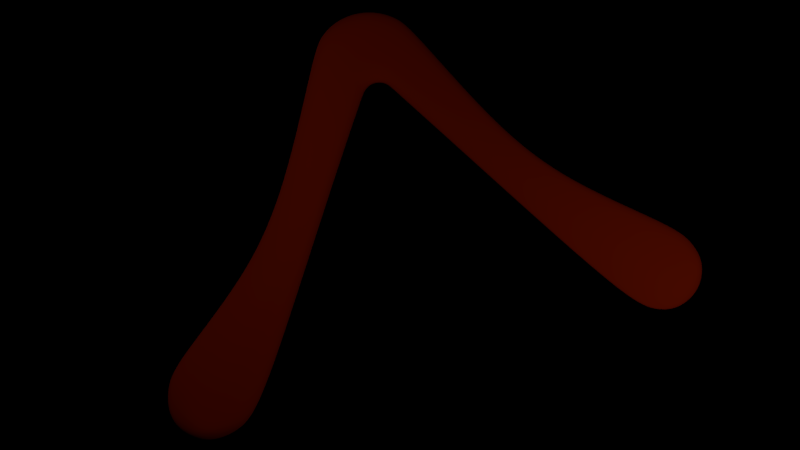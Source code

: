 # Source: ebony.blend  (saved by Blender 2.62.0; exported with 4.5.12 LTS)
import bpy
from mathutils import Matrix  # noqa: F401  (used for matrix-valued properties, if any)

bpy.ops.wm.read_factory_settings(use_empty=True)
scene = bpy.context.scene
scene.name = 'Scene'

# ---- collections
col_collection_1 = bpy.data.collections.new('Collection 1'); scene.collection.children.link(col_collection_1)

# ---- materials (node trees are filled in below, after node groups)
mat_material = bpy.data.materials.new('Material')
mat_material.alpha_threshold = 0.0
mat_material.use_transparent_shadow = False
mat_material.diffuse_color = (0.8, 0.04193, 0.0, 1.0)
mat_material.roughness = 0.5
mat_material.specular_intensity = 1.0
mat_material.line_color = (0.0, 0.0, 0.0, 1.0)

# ---- material node trees

# ---- world
world_world = bpy.data.worlds.new('World'); scene.world = world_world
world_world.color = (0.0, 0.0, 0.0)
world_world.use_sun_shadow = False
world_world.sun_shadow_jitter_overblur = 0.0
world_world.cycles.sampling_method = 'MANUAL'
world_world.cycles.sample_map_resolution = 256

# ---- cameras
cam_camera = bpy.data.cameras.new('Camera')
cam_camera.clip_end = 100.0
cam_camera.lens = 35.0
cam_camera.sensor_width = 32.0
cam_camera.sensor_height = 18.0
cam_camera.ortho_scale = 7.314
cam_camera.dof.focus_distance = 0.0
cam_camera.dof.aperture_fstop = 128.0

# ---- lights
light_lamp_001 = bpy.data.lights.new('Lamp.001', 'POINT')
light_lamp_001.transmission_factor = 0.0
light_lamp_001.cutoff_distance = 30.0
light_lamp_001.energy = 68.0
light_lamp_001.shadow_buffer_clip_start = 1.001
light_lamp_001.shadow_soft_size = 1.0
light_lamp_001.shadow_maximum_resolution = 0.006
light_lamp_001.use_absolute_resolution = True
light_lamp_001.cycles.use_multiple_importance_sampling = False
light_lamp = bpy.data.lights.new('Lamp', 'POINT')
light_lamp.transmission_factor = 0.0
light_lamp.cutoff_distance = 30.0
light_lamp.energy = 100.0
light_lamp.shadow_buffer_clip_start = 1.001
light_lamp.shadow_soft_size = 1.0
light_lamp.shadow_maximum_resolution = 0.006
light_lamp.use_absolute_resolution = True
light_lamp.cycles.use_multiple_importance_sampling = False

# ---- meshes
me_circle_006 = bpy.data.meshes.new('Circle.006')
me_circle_006.from_pydata([(11.11, 1.084, 0.0), (11.4, 0.5968, -2.234e-10), (10.57, -0.7842, 1.78e-08), (10.09, -0.7076, 0.0), (9.59, -0.3839, 0.0), (0.97, -0.5194, -0.004083), (0.4423, -0.8941, 3.665e-09), (-0.8898, 0.4167, 2.095e-09), (-0.6213, 0.9001, -0.004083), (5.33, 6.425, 1.28e-09), (5.503, 6.391, 1.28e-09), (5.635, 6.303, -0.003936), (5.748, 6.116, -0.01181), (4.947, 6.157, 2.561e-09), (5.052, 6.286, 0.003707), (5.173, 6.381, 0.002648), (5.346, 8.421, 0.0), (5.872, 8.316, 0.0), (6.318, 8.018, 0.0), (6.616, 7.572, 0.0), (4.076, 7.572, 0.0), (4.374, 8.018, 0.0), (4.82, 8.316, 0.0), (1.463, 2.601, 0.003891), (2.293, 1.685, 0.003891), (8.218, 1.881, 0.004505), (9.16, 2.691, 0.004505), (3.562, 3.856, 0.0), (2.73, 4.554, 0.0), (7.922, 4.401, 0.002259), (7.094, 3.812, 0.002259), (4.84, 6.671, 0.0), (4.685, 7.12, 0.0), (4.483, 7.826, 0.0), (6.102, 6.656, 0.0), (6.201, 6.832, 0.0), (6.533, 7.282, 0.0), (5.062, 6.819, 0.0), (4.981, 7.318, 0.0), (4.823, 8.017, 0.0), (5.805, 6.671, 0.0), (5.976, 7.12, 0.0), (6.239, 7.77, 0.0), (5.584, 6.819, 0.0), (5.68, 7.318, 0.0), (5.81, 8.09, 0.0), (4.787, 6.276, 0.0), (4.487, 6.823, 0.0), (4.2, 7.284, 0.0), (5.323, 6.871, 0.0), (5.331, 7.387, 0.0), (5.353, 8.152, 0.0), (0.2785, -0.7879, 0.0), (-0.2706, -0.2706, 0.0), (-0.4648, -0.07641, 0.0), (0.8104, -0.3687, -0.004083), (0.1743, 0.1904, -0.004083), (-0.06215, 0.4013, -0.004083), (-0.25, -0.75, 0.0), (-0.5741, -0.5375, 0.0), (-0.6238, -0.3448, 0.0), (-0.2352, -0.9612, -0.001788), (-0.6916, -0.6788, -2.356e-09), (-0.9758, -0.188, -0.001937), (11.24, 0.4376, -2.234e-10), (10.75, -0.05429, 0.0), (10.59, -0.2102, 0.0), (10.99, 0.9635, 0.0), (10.35, 0.3499, 0.0), (10.17, 0.1748, 0.0), (11.35, 0.0165, -3.175e-09), (11.07, -0.3901, -5.498e-09), (10.8, -0.4239, 0.0), (11.48, 0.06633, -5.983e-09), (11.16, -0.5093, -1.833e-09), (1.752, 2.307, 0.003891), (1.873, 2.183, 0.003891), (2.177, 1.885, 0.003891), (8.577, 2.189, 0.004505), (8.689, 2.286, 0.004505), (9.083, 2.625, 0.004505), (3.43, 3.962, 0.0), (3.134, 4.212, 0.0), (3.014, 4.314, 0.0), (7.821, 4.329, 0.002259), (7.508, 4.106, 0.002259), (7.409, 4.036, 0.002259), (11.11, 1.084, 0.07803), (11.4, 0.5968, 0.07803), (10.57, -0.7842, 0.07803), (10.09, -0.7076, 0.07803), (9.59, -0.3839, 0.07803), (0.97, -0.5194, 0.0795), (0.4423, -0.8941, 0.07803), (-0.8898, 0.4167, 0.07803), (-0.6213, 0.9001, 0.0795), (5.33, 6.425, 0.07803), (5.503, 6.391, 0.07803), (5.635, 6.303, 0.07409), (5.748, 6.116, 0.06622), (4.947, 6.157, 0.07803), (5.052, 6.286, 0.08174), (5.173, 6.381, 0.08068), (5.346, 8.421, 0.07803), (5.872, 8.316, 0.07803), (6.318, 8.018, 0.07803), (6.616, 7.572, 0.07803), (4.076, 7.572, 0.07803), (4.374, 8.018, 0.07803), (4.82, 8.316, 0.07803), (1.473, 2.521, 0.07663), (2.293, 1.685, 0.07663), (8.218, 1.881, 0.07641), (9.16, 2.691, 0.07641), (3.562, 3.856, 0.07803), (2.754, 4.54, 0.07803), (7.922, 4.401, 0.07722), (7.094, 3.812, 0.07722), (4.913, 6.46, 0.1964), (4.685, 7.12, 0.2017), (4.483, 7.826, 0.2017), (5.874, 6.275, 0.1964), (6.201, 6.832, 0.2017), (6.533, 7.282, 0.2017), (5.1, 6.584, 0.1964), (4.981, 7.318, 0.2017), (4.823, 8.017, 0.2017), (5.725, 6.46, 0.1964), (5.976, 7.12, 0.2017), (6.239, 7.77, 0.2017), (5.539, 6.584, 0.1964), (5.68, 7.318, 0.2017), (5.81, 8.09, 0.2017), (4.792, 6.291, 0.2097), (4.487, 6.823, 0.2017), (4.2, 7.284, 0.2017), (5.319, 6.628, 0.1964), (5.331, 7.387, 0.2017), (5.353, 8.152, 0.2017), (0.2785, -0.7879, 0.2017), (-0.1338, -0.4074, 0.2017), (-0.4648, -0.07641, 0.2017), (0.8104, -0.3687, 0.212), (0.3415, 0.007954, 0.212), (-0.06215, 0.4013, 0.212), (-0.25, -0.75, 0.2017), (-0.4525, -0.6287, 0.2017), (-0.5326, -0.3904, 0.2017), (-0.2352, -0.9612, 0.07624), (-0.6916, -0.6788, 0.07803), (-0.9758, -0.188, 0.07609), (11.24, 0.4376, 0.2017), (10.97, 0.1585, 0.2017), (10.59, -0.2102, 0.2017), (10.99, 0.9635, 0.2017), (10.58, 0.5627, 0.2017), (10.17, 0.1748, 0.2017), (11.35, 0.0165, 0.2017), (11.11, -0.2685, 0.2017), (10.87, -0.3631, 0.2017), (11.48, 0.06633, 0.07803), (11.16, -0.5093, 0.07803), (1.761, 2.227, 0.192), (1.974, 1.997, 0.192), (2.187, 1.805, 0.192), (8.577, 2.189, 0.1904), (8.872, 2.438, 0.1904), (9.083, 2.625, 0.1904), (3.454, 3.948, 0.2017), (3.249, 4.092, 0.2017), (3.038, 4.3, 0.2017), (7.821, 4.329, 0.1961), (7.599, 4.198, 0.1961), (7.409, 4.036, 0.1961), (5.748, 6.116, 0.009), (5.635, 6.303, 0.01687), (5.33, 6.425, 0.02081), (5.173, 6.381, 0.02346), (5.503, 6.391, 0.02081), (0.97, -0.5194, 0.01821), (0.4423, -0.8941, 0.02081), (5.052, 6.286, 0.02451), (4.076, 7.572, 0.02081), (4.374, 8.018, 0.02081), (4.82, 8.316, 0.02081), (-0.8898, 0.4167, 0.02081), (-0.6213, 0.9001, 0.01821), (6.318, 8.018, 0.02081), (6.616, 7.572, 0.02081), (5.872, 8.316, 0.02081), (4.947, 6.157, 0.02081), (5.346, 8.421, 0.02081), (10.09, -0.7076, 0.02081), (9.59, -0.3839, 0.02081), (11.11, 1.084, 0.02081), (11.4, 0.5968, 0.02081), (1.463, 2.601, 0.02329), (2.293, 1.685, 0.02329), (8.218, 1.881, 0.02368), (9.16, 2.691, 0.02368), (2.73, 4.554, 0.02081), (3.562, 3.856, 0.02081), (7.094, 3.812, 0.02225), (7.922, 4.401, 0.02225), (-0.2352, -0.9612, 0.01902), (-0.6916, -0.6788, 0.02081), (-0.9758, -0.188, 0.01887), (11.48, 0.06633, 0.02081), (11.16, -0.5093, 0.02081), (10.57, -0.7842, 0.02081)], [], [(11, 40, 34, 12), (40, 41, 35, 34), (41, 42, 36, 35), (42, 18, 19, 36), (10, 43, 40, 11), (43, 44, 41, 40), (44, 45, 42, 41), (45, 17, 18, 42), (9, 49, 43, 10), (49, 50, 44, 43), (50, 51, 45, 44), (51, 16, 17, 45), (15, 37, 49, 9), (37, 38, 50, 49), (38, 39, 51, 50), (39, 22, 16, 51), (14, 31, 37, 15), (31, 32, 38, 37), (32, 33, 39, 38), (33, 21, 22, 39), (13, 46, 31, 14), (46, 47, 32, 31), (47, 48, 33, 32), (48, 20, 21, 33), (6, 52, 55, 5), (52, 53, 56, 55), (53, 54, 57, 56), (54, 7, 8, 57), (58, 59, 53, 52), (59, 60, 54, 53), (61, 62, 59, 58), (62, 63, 60, 59), (67, 0, 1, 64), (64, 65, 68, 67), (65, 66, 69, 68), (66, 3, 4, 69), (70, 71, 65, 64), (71, 72, 66, 65), (73, 74, 71, 70), (5, 55, 77, 24), (55, 56, 76, 77), (56, 57, 75, 76), (57, 8, 23, 75), (0, 67, 80, 26), (67, 68, 79, 80), (68, 69, 78, 79), (69, 4, 25, 78), (24, 77, 81, 27), (77, 76, 82, 81), (76, 75, 83, 82), (75, 23, 28, 83), (26, 80, 84, 29), (80, 79, 85, 84), (79, 78, 86, 85), (78, 25, 30, 86), (27, 81, 46, 13), (81, 82, 47, 46), (82, 83, 48, 47), (83, 28, 20, 48), (12, 34, 86, 30), (34, 35, 85, 86), (35, 36, 84, 85), (36, 19, 29, 84), (2, 3, 66, 72), (2, 72, 71, 74), (1, 73, 70, 64), (7, 54, 60, 63), (6, 61, 58, 52), (121, 127, 98, 99), (122, 128, 127, 121), (123, 129, 128, 122), (106, 105, 129, 123), (127, 130, 97, 98), (128, 131, 130, 127), (129, 132, 131, 128), (105, 104, 132, 129), (130, 136, 96, 97), (131, 137, 136, 130), (132, 138, 137, 131), (104, 103, 138, 132), (136, 124, 102, 96), (137, 125, 124, 136), (138, 126, 125, 137), (103, 109, 126, 138), (124, 118, 101, 102), (125, 119, 118, 124), (126, 120, 119, 125), (109, 108, 120, 126), (118, 133, 100, 101), (119, 134, 133, 118), (120, 135, 134, 119), (108, 107, 135, 120), (142, 139, 93, 92), (143, 140, 139, 142), (144, 141, 140, 143), (95, 94, 141, 144), (140, 146, 145, 139), (141, 147, 146, 140), (146, 149, 148, 145), (147, 150, 149, 146), (88, 87, 154, 151), (155, 152, 151, 154), (156, 153, 152, 155), (91, 90, 153, 156), (152, 158, 157, 151), (153, 159, 158, 152), (158, 161, 160, 157), (164, 142, 92, 111), (163, 143, 142, 164), (162, 144, 143, 163), (110, 95, 144, 162), (167, 154, 87, 113), (166, 155, 154, 167), (165, 156, 155, 166), (112, 91, 156, 165), (168, 164, 111, 114), (169, 163, 164, 168), (170, 162, 163, 169), (115, 110, 162, 170), (171, 167, 113, 116), (172, 166, 167, 171), (173, 165, 166, 172), (117, 112, 165, 173), (133, 168, 114, 100), (134, 169, 168, 133), (135, 170, 169, 134), (107, 115, 170, 135), (173, 121, 99, 117), (172, 122, 121, 173), (171, 123, 122, 172), (116, 106, 123, 171), (153, 90, 89, 159), (158, 159, 89, 161), (157, 160, 88, 151), (147, 141, 94, 150), (145, 148, 93, 139), (12, 174, 175, 11), (174, 99, 98, 175), (9, 176, 177, 15), (176, 96, 102, 177), (11, 175, 178, 10), (175, 98, 97, 178), (5, 179, 180, 6), (179, 92, 93, 180), (15, 177, 181, 14), (177, 102, 101, 181), (20, 182, 183, 21), (182, 107, 108, 183), (21, 183, 184, 22), (183, 108, 109, 184), (10, 178, 176, 9), (178, 97, 96, 176), (7, 185, 186, 8), (185, 94, 95, 186), (18, 187, 188, 19), (187, 105, 106, 188), (17, 189, 187, 18), (189, 104, 105, 187), (14, 181, 190, 13), (181, 101, 100, 190), (16, 191, 189, 17), (191, 103, 104, 189), (3, 192, 193, 4), (192, 90, 91, 193), (0, 194, 195, 1), (194, 87, 88, 195), (22, 184, 191, 16), (184, 109, 103, 191), (8, 186, 196, 23), (186, 95, 110, 196), (24, 197, 179, 5), (197, 111, 92, 179), (4, 193, 198, 25), (193, 91, 112, 198), (194, 0, 26, 199), (199, 113, 87, 194), (23, 196, 200, 28), (196, 110, 115, 200), (27, 201, 197, 24), (201, 114, 111, 197), (25, 198, 202, 30), (198, 112, 117, 202), (29, 203, 199, 26), (203, 116, 113, 199), (13, 190, 201, 27), (190, 100, 114, 201), (28, 200, 182, 20), (200, 115, 107, 182), (19, 188, 203, 29), (188, 106, 116, 203), (30, 202, 174, 12), (202, 117, 99, 174), (61, 204, 205, 62), (204, 148, 149, 205), (62, 205, 206, 63), (205, 149, 150, 206), (73, 207, 208, 74), (207, 160, 161, 208), (2, 209, 192, 3), (209, 89, 90, 192), (74, 208, 209, 2), (208, 161, 89, 209), (1, 195, 207, 73), (195, 88, 160, 207), (63, 206, 185, 7), (206, 150, 94, 185), (6, 180, 204, 61), (180, 93, 148, 204)])
me_circle_006.polygons.foreach_set('use_smooth', [True] * 208)
me_circle_006.materials.append(mat_material)
me_circle_006.use_remesh_preserve_volume = False
me_circle_006.use_remesh_preserve_attributes = False
me_circle_006.use_mirror_vertex_groups = False
me_circle_006.update()

# ---- objects
ob_lamp_001 = bpy.data.objects.new('Lamp.001', light_lamp_001)
ob_circle_002 = bpy.data.objects.new('Circle.002', me_circle_006)
ob_lamp = bpy.data.objects.new('Lamp', light_lamp)
ob_camera = bpy.data.objects.new('Camera', cam_camera)

# ---- transforms, parenting, visibility, modifiers, constraints
ob_lamp_001.location = (-4.54, 2.798, 5.904)
ob_lamp_001.rotation_euler = (0.6503, 0.05522, 1.866)
ob_lamp_001.lock_rotations_4d = False
ob_lamp_001.empty_display_type = 'ARROWS'
ob_lamp_001.color = (0.0, 0.0, 0.0, 0.0)
ob_lamp_001.lineart.crease_threshold = 0.0
ob_circle_002.location = (-3.922, -2.652, 0.0)
ob_circle_002.scale = (0.7273, 0.7273, 0.7273)
ob_circle_002.lineart.crease_threshold = 0.0
_m = ob_circle_002.modifiers.new('Subsurf', 'SUBSURF')
_m.uv_smooth = 'PRESERVE_CORNERS'
_m.levels = 4
_m.render_levels = 4
_m.show_only_control_edges = False
ob_lamp.location = (4.611, -4.45, 5.904)
ob_lamp.rotation_euler = (0.6503, 0.05522, 1.866)
ob_lamp.lock_rotations_4d = False
ob_lamp.empty_display_type = 'ARROWS'
ob_lamp.color = (0.0, 0.0, 0.0, 0.0)
ob_lamp.lineart.crease_threshold = 0.0
ob_camera.location = (-1.433, -4.986, 14.08)
ob_camera.rotation_euler = (0.308, -1.714e-07, -0.259)
ob_camera.lock_rotations_4d = False
ob_camera.empty_display_type = 'ARROWS'
ob_camera.color = (0.0, 0.0, 0.0, 0.0)
ob_camera.display_type = 'WIRE'
ob_camera.lineart.crease_threshold = 0.0

# ---- collection membership
col_collection_1.objects.link(ob_lamp_001)
col_collection_1.objects.link(ob_circle_002)
col_collection_1.objects.link(ob_lamp)
col_collection_1.objects.link(ob_camera)

# ---- scene / render settings (as saved in the file)
scene.camera = ob_camera
scene.frame_start = 1; scene.frame_end = 250; scene.frame_set(1)
scene.render.engine = 'BLENDER_EEVEE_NEXT'
scene.render.image_settings.color_mode = 'RGB'
scene.render.image_settings.compression = 90
scene.render.resolution_percentage = 50
scene.render.dither_intensity = 0.0
scene.render.bake_margin = 2
scene.render.bake_bias = 0.0
scene.cycles.use_denoising = False
scene.cycles.samples = 10
scene.cycles.sampling_pattern = 'TABULATED_SOBOL'
scene.cycles.light_sampling_threshold = 0.0
scene.cycles.use_adaptive_sampling = False
scene.cycles.use_light_tree = False
scene.cycles.blur_glossy = 0.0
scene.cycles.volume_bounces = 1
scene.cycles.pixel_filter_type = 'GAUSSIAN'
scene.cycles.sample_clamp_indirect = 0.0
scene.view_settings.view_transform = 'Standard'
bpy.context.view_layer.update()

